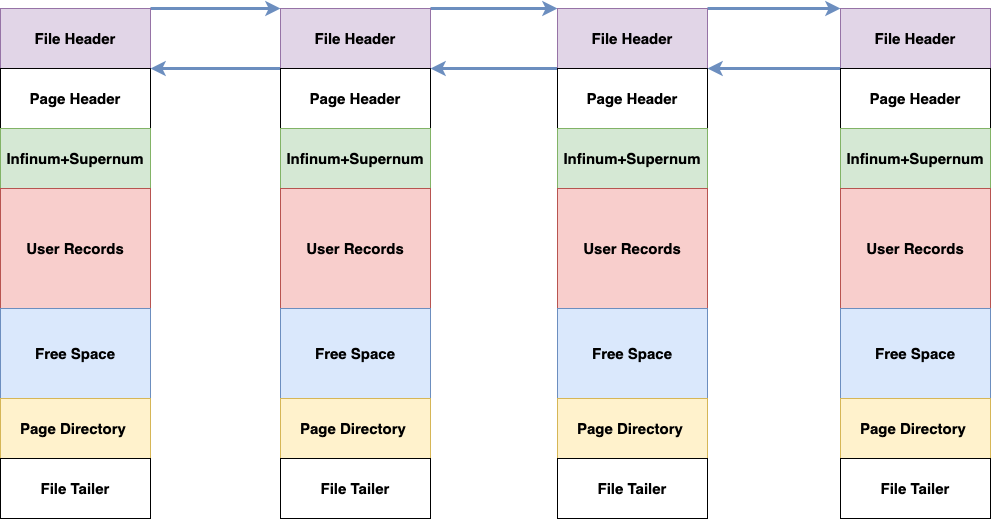

The diagram above was exported from draw.io. Its source (the exported page's mxGraphModel, read from the mxfile embedded in the PNG):
<mxGraphModel dx="1261" dy="712" grid="1" gridSize="10" guides="1" tooltips="1" connect="1" arrows="1" fold="1" page="1" pageScale="1" pageWidth="827" pageHeight="1169" math="0" shadow="0">
  <root>
    <mxCell id="0" />
    <mxCell id="1" parent="0" />
    <mxCell id="OWQ6Gbn3mK0FLl3WMq-w-32" style="edgeStyle=orthogonalEdgeStyle;rounded=0;orthogonalLoop=1;jettySize=auto;html=1;exitX=1;exitY=0;exitDx=0;exitDy=0;entryX=0;entryY=0;entryDx=0;entryDy=0;strokeWidth=3;fillColor=#dae8fc;strokeColor=#6c8ebf;" edge="1" parent="1" source="OWQ6Gbn3mK0FLl3WMq-w-1" target="OWQ6Gbn3mK0FLl3WMq-w-11">
      <mxGeometry relative="1" as="geometry">
        <Array as="points">
          <mxPoint x="320" y="80" />
          <mxPoint x="320" y="80" />
        </Array>
      </mxGeometry>
    </mxCell>
    <mxCell id="OWQ6Gbn3mK0FLl3WMq-w-1" value="&lt;font style=&quot;font-size: 15px;&quot;&gt;&lt;b&gt;File Header&lt;/b&gt;&lt;/font&gt;" style="rounded=0;whiteSpace=wrap;html=1;fillColor=#e1d5e7;strokeColor=#9673a6;" vertex="1" parent="1">
      <mxGeometry x="120" y="80" width="150" height="60" as="geometry" />
    </mxCell>
    <mxCell id="OWQ6Gbn3mK0FLl3WMq-w-2" value="Page Header" style="rounded=0;whiteSpace=wrap;html=1;fontSize=15;fontStyle=1" vertex="1" parent="1">
      <mxGeometry x="120" y="140" width="150" height="60" as="geometry" />
    </mxCell>
    <mxCell id="OWQ6Gbn3mK0FLl3WMq-w-3" value="Infinum+Supernum" style="rounded=0;whiteSpace=wrap;html=1;fillColor=#d5e8d4;strokeColor=#82b366;fontSize=15;fontStyle=1" vertex="1" parent="1">
      <mxGeometry x="120" y="200" width="150" height="60" as="geometry" />
    </mxCell>
    <mxCell id="OWQ6Gbn3mK0FLl3WMq-w-4" value="&lt;span style=&quot;font-size: 15px;&quot;&gt;&lt;font style=&quot;font-size: 15px;&quot;&gt;User Records&lt;/font&gt;&lt;/span&gt;" style="rounded=0;whiteSpace=wrap;html=1;fillColor=#f8cecc;strokeColor=#b85450;fontSize=15;fontStyle=1" vertex="1" parent="1">
      <mxGeometry x="120" y="260" width="150" height="120" as="geometry" />
    </mxCell>
    <mxCell id="OWQ6Gbn3mK0FLl3WMq-w-5" value="Free Space" style="rounded=0;whiteSpace=wrap;html=1;fillColor=#dae8fc;strokeColor=#6c8ebf;fontSize=15;fontStyle=1" vertex="1" parent="1">
      <mxGeometry x="120" y="380" width="150" height="90" as="geometry" />
    </mxCell>
    <mxCell id="OWQ6Gbn3mK0FLl3WMq-w-6" value="Page Directory&amp;nbsp;" style="rounded=0;whiteSpace=wrap;html=1;fillColor=#fff2cc;strokeColor=#d6b656;fontSize=15;fontStyle=1" vertex="1" parent="1">
      <mxGeometry x="120" y="470" width="150" height="60" as="geometry" />
    </mxCell>
    <mxCell id="OWQ6Gbn3mK0FLl3WMq-w-7" value="File Tailer" style="rounded=0;whiteSpace=wrap;html=1;fontSize=15;fontStyle=1" vertex="1" parent="1">
      <mxGeometry x="120" y="530" width="150" height="60" as="geometry" />
    </mxCell>
    <mxCell id="OWQ6Gbn3mK0FLl3WMq-w-33" style="edgeStyle=orthogonalEdgeStyle;rounded=0;orthogonalLoop=1;jettySize=auto;html=1;exitX=0;exitY=1;exitDx=0;exitDy=0;entryX=1;entryY=0;entryDx=0;entryDy=0;strokeWidth=3;fillColor=#dae8fc;strokeColor=#6c8ebf;" edge="1" parent="1" source="OWQ6Gbn3mK0FLl3WMq-w-11" target="OWQ6Gbn3mK0FLl3WMq-w-2">
      <mxGeometry relative="1" as="geometry">
        <Array as="points">
          <mxPoint x="290" y="140" />
          <mxPoint x="290" y="140" />
        </Array>
      </mxGeometry>
    </mxCell>
    <mxCell id="OWQ6Gbn3mK0FLl3WMq-w-34" style="edgeStyle=orthogonalEdgeStyle;rounded=0;orthogonalLoop=1;jettySize=auto;html=1;exitX=1;exitY=0;exitDx=0;exitDy=0;entryX=0;entryY=0;entryDx=0;entryDy=0;strokeWidth=3;fillColor=#dae8fc;strokeColor=#6c8ebf;" edge="1" parent="1" source="OWQ6Gbn3mK0FLl3WMq-w-11" target="OWQ6Gbn3mK0FLl3WMq-w-18">
      <mxGeometry relative="1" as="geometry">
        <Array as="points">
          <mxPoint x="590" y="80" />
          <mxPoint x="590" y="80" />
        </Array>
      </mxGeometry>
    </mxCell>
    <mxCell id="OWQ6Gbn3mK0FLl3WMq-w-11" value="&lt;font style=&quot;font-size: 15px;&quot;&gt;&lt;b&gt;File Header&lt;/b&gt;&lt;/font&gt;" style="rounded=0;whiteSpace=wrap;html=1;fillColor=#e1d5e7;strokeColor=#9673a6;" vertex="1" parent="1">
      <mxGeometry x="400" y="80" width="150" height="60" as="geometry" />
    </mxCell>
    <mxCell id="OWQ6Gbn3mK0FLl3WMq-w-12" value="Page Header" style="rounded=0;whiteSpace=wrap;html=1;fontSize=15;fontStyle=1" vertex="1" parent="1">
      <mxGeometry x="400" y="140" width="150" height="60" as="geometry" />
    </mxCell>
    <mxCell id="OWQ6Gbn3mK0FLl3WMq-w-13" value="Infinum+Supernum" style="rounded=0;whiteSpace=wrap;html=1;fillColor=#d5e8d4;strokeColor=#82b366;fontSize=15;fontStyle=1" vertex="1" parent="1">
      <mxGeometry x="400" y="200" width="150" height="60" as="geometry" />
    </mxCell>
    <mxCell id="OWQ6Gbn3mK0FLl3WMq-w-14" value="&lt;span style=&quot;font-size: 15px;&quot;&gt;&lt;font style=&quot;font-size: 15px;&quot;&gt;User Records&lt;/font&gt;&lt;/span&gt;" style="rounded=0;whiteSpace=wrap;html=1;fillColor=#f8cecc;strokeColor=#b85450;fontSize=15;fontStyle=1" vertex="1" parent="1">
      <mxGeometry x="400" y="260" width="150" height="120" as="geometry" />
    </mxCell>
    <mxCell id="OWQ6Gbn3mK0FLl3WMq-w-15" value="Free Space" style="rounded=0;whiteSpace=wrap;html=1;fillColor=#dae8fc;strokeColor=#6c8ebf;fontSize=15;fontStyle=1" vertex="1" parent="1">
      <mxGeometry x="400" y="380" width="150" height="90" as="geometry" />
    </mxCell>
    <mxCell id="OWQ6Gbn3mK0FLl3WMq-w-16" value="Page Directory&amp;nbsp;" style="rounded=0;whiteSpace=wrap;html=1;fillColor=#fff2cc;strokeColor=#d6b656;fontSize=15;fontStyle=1" vertex="1" parent="1">
      <mxGeometry x="400" y="470" width="150" height="60" as="geometry" />
    </mxCell>
    <mxCell id="OWQ6Gbn3mK0FLl3WMq-w-17" value="File Tailer" style="rounded=0;whiteSpace=wrap;html=1;fontSize=15;fontStyle=1" vertex="1" parent="1">
      <mxGeometry x="400" y="530" width="150" height="60" as="geometry" />
    </mxCell>
    <mxCell id="OWQ6Gbn3mK0FLl3WMq-w-36" style="edgeStyle=orthogonalEdgeStyle;rounded=0;orthogonalLoop=1;jettySize=auto;html=1;exitX=1;exitY=0;exitDx=0;exitDy=0;entryX=0;entryY=0;entryDx=0;entryDy=0;strokeWidth=3;fillColor=#dae8fc;strokeColor=#6c8ebf;" edge="1" parent="1" source="OWQ6Gbn3mK0FLl3WMq-w-18" target="OWQ6Gbn3mK0FLl3WMq-w-25">
      <mxGeometry relative="1" as="geometry">
        <Array as="points">
          <mxPoint x="860" y="80" />
          <mxPoint x="860" y="80" />
        </Array>
      </mxGeometry>
    </mxCell>
    <mxCell id="OWQ6Gbn3mK0FLl3WMq-w-39" style="edgeStyle=orthogonalEdgeStyle;rounded=0;orthogonalLoop=1;jettySize=auto;html=1;exitX=0;exitY=1;exitDx=0;exitDy=0;entryX=1;entryY=0;entryDx=0;entryDy=0;strokeWidth=3;fillColor=#dae8fc;strokeColor=#6c8ebf;" edge="1" parent="1" source="OWQ6Gbn3mK0FLl3WMq-w-18" target="OWQ6Gbn3mK0FLl3WMq-w-12">
      <mxGeometry relative="1" as="geometry">
        <mxPoint x="580" y="130" as="targetPoint" />
        <Array as="points">
          <mxPoint x="640" y="140" />
          <mxPoint x="640" y="140" />
        </Array>
      </mxGeometry>
    </mxCell>
    <mxCell id="OWQ6Gbn3mK0FLl3WMq-w-18" value="&lt;font style=&quot;font-size: 15px;&quot;&gt;&lt;b&gt;File Header&lt;/b&gt;&lt;/font&gt;" style="rounded=0;whiteSpace=wrap;html=1;fillColor=#e1d5e7;strokeColor=#9673a6;" vertex="1" parent="1">
      <mxGeometry x="677" y="80" width="150" height="60" as="geometry" />
    </mxCell>
    <mxCell id="OWQ6Gbn3mK0FLl3WMq-w-19" value="Page Header" style="rounded=0;whiteSpace=wrap;html=1;fontSize=15;fontStyle=1" vertex="1" parent="1">
      <mxGeometry x="677" y="140" width="150" height="60" as="geometry" />
    </mxCell>
    <mxCell id="OWQ6Gbn3mK0FLl3WMq-w-20" value="Infinum+Supernum" style="rounded=0;whiteSpace=wrap;html=1;fillColor=#d5e8d4;strokeColor=#82b366;fontSize=15;fontStyle=1" vertex="1" parent="1">
      <mxGeometry x="677" y="200" width="150" height="60" as="geometry" />
    </mxCell>
    <mxCell id="OWQ6Gbn3mK0FLl3WMq-w-21" value="&lt;span style=&quot;font-size: 15px;&quot;&gt;&lt;font style=&quot;font-size: 15px;&quot;&gt;User Records&lt;/font&gt;&lt;/span&gt;" style="rounded=0;whiteSpace=wrap;html=1;fillColor=#f8cecc;strokeColor=#b85450;fontSize=15;fontStyle=1" vertex="1" parent="1">
      <mxGeometry x="677" y="260" width="150" height="120" as="geometry" />
    </mxCell>
    <mxCell id="OWQ6Gbn3mK0FLl3WMq-w-22" value="Free Space" style="rounded=0;whiteSpace=wrap;html=1;fillColor=#dae8fc;strokeColor=#6c8ebf;fontSize=15;fontStyle=1" vertex="1" parent="1">
      <mxGeometry x="677" y="380" width="150" height="90" as="geometry" />
    </mxCell>
    <mxCell id="OWQ6Gbn3mK0FLl3WMq-w-23" value="Page Directory&amp;nbsp;" style="rounded=0;whiteSpace=wrap;html=1;fillColor=#fff2cc;strokeColor=#d6b656;fontSize=15;fontStyle=1" vertex="1" parent="1">
      <mxGeometry x="677" y="470" width="150" height="60" as="geometry" />
    </mxCell>
    <mxCell id="OWQ6Gbn3mK0FLl3WMq-w-24" value="File Tailer" style="rounded=0;whiteSpace=wrap;html=1;fontSize=15;fontStyle=1" vertex="1" parent="1">
      <mxGeometry x="677" y="530" width="150" height="60" as="geometry" />
    </mxCell>
    <mxCell id="OWQ6Gbn3mK0FLl3WMq-w-25" value="&lt;font style=&quot;font-size: 15px;&quot;&gt;&lt;b&gt;File Header&lt;/b&gt;&lt;/font&gt;" style="rounded=0;whiteSpace=wrap;html=1;fillColor=#e1d5e7;strokeColor=#9673a6;" vertex="1" parent="1">
      <mxGeometry x="960" y="80" width="150" height="60" as="geometry" />
    </mxCell>
    <mxCell id="OWQ6Gbn3mK0FLl3WMq-w-38" style="edgeStyle=orthogonalEdgeStyle;rounded=0;orthogonalLoop=1;jettySize=auto;html=1;exitX=0;exitY=0;exitDx=0;exitDy=0;entryX=1;entryY=0;entryDx=0;entryDy=0;strokeWidth=3;fillColor=#dae8fc;strokeColor=#6c8ebf;" edge="1" parent="1" source="OWQ6Gbn3mK0FLl3WMq-w-26" target="OWQ6Gbn3mK0FLl3WMq-w-19">
      <mxGeometry relative="1" as="geometry">
        <Array as="points">
          <mxPoint x="880" y="140" />
          <mxPoint x="880" y="140" />
        </Array>
      </mxGeometry>
    </mxCell>
    <mxCell id="OWQ6Gbn3mK0FLl3WMq-w-26" value="Page Header" style="rounded=0;whiteSpace=wrap;html=1;fontSize=15;fontStyle=1" vertex="1" parent="1">
      <mxGeometry x="960" y="140" width="150" height="60" as="geometry" />
    </mxCell>
    <mxCell id="OWQ6Gbn3mK0FLl3WMq-w-27" value="Infinum+Supernum" style="rounded=0;whiteSpace=wrap;html=1;fillColor=#d5e8d4;strokeColor=#82b366;fontSize=15;fontStyle=1" vertex="1" parent="1">
      <mxGeometry x="960" y="200" width="150" height="60" as="geometry" />
    </mxCell>
    <mxCell id="OWQ6Gbn3mK0FLl3WMq-w-28" value="&lt;span style=&quot;font-size: 15px;&quot;&gt;&lt;font style=&quot;font-size: 15px;&quot;&gt;User Records&lt;/font&gt;&lt;/span&gt;" style="rounded=0;whiteSpace=wrap;html=1;fillColor=#f8cecc;strokeColor=#b85450;fontSize=15;fontStyle=1" vertex="1" parent="1">
      <mxGeometry x="960" y="260" width="150" height="120" as="geometry" />
    </mxCell>
    <mxCell id="OWQ6Gbn3mK0FLl3WMq-w-29" value="Free Space" style="rounded=0;whiteSpace=wrap;html=1;fillColor=#dae8fc;strokeColor=#6c8ebf;fontSize=15;fontStyle=1" vertex="1" parent="1">
      <mxGeometry x="960" y="380" width="150" height="90" as="geometry" />
    </mxCell>
    <mxCell id="OWQ6Gbn3mK0FLl3WMq-w-30" value="Page Directory&amp;nbsp;" style="rounded=0;whiteSpace=wrap;html=1;fillColor=#fff2cc;strokeColor=#d6b656;fontSize=15;fontStyle=1" vertex="1" parent="1">
      <mxGeometry x="960" y="470" width="150" height="60" as="geometry" />
    </mxCell>
    <mxCell id="OWQ6Gbn3mK0FLl3WMq-w-31" value="File Tailer" style="rounded=0;whiteSpace=wrap;html=1;fontSize=15;fontStyle=1" vertex="1" parent="1">
      <mxGeometry x="960" y="530" width="150" height="60" as="geometry" />
    </mxCell>
  </root>
</mxGraphModel>